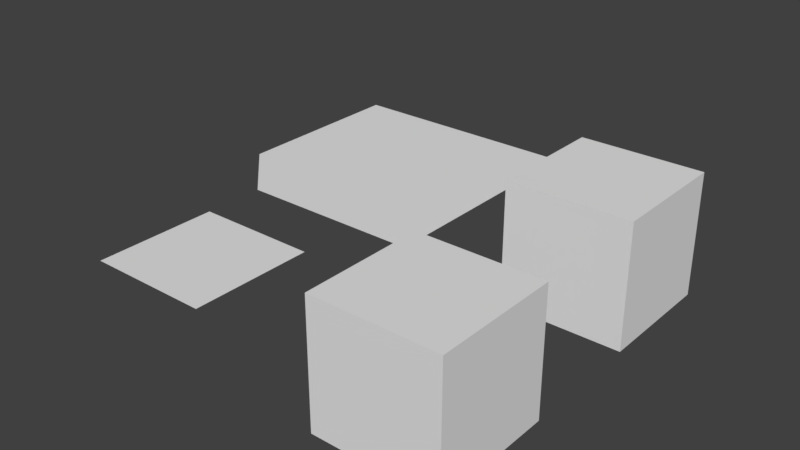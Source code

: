 # Source: uv_testing.blend  (saved by Blender 2.79.0; exported with 4.5.12 LTS)
import bpy
from mathutils import Matrix  # noqa: F401  (used for matrix-valued properties, if any)

bpy.ops.wm.read_factory_settings(use_empty=True)
scene = bpy.context.scene
scene.name = 'Scene'

# ---- collections
col_collection_1 = bpy.data.collections.new('Collection 1'); scene.collection.children.link(col_collection_1)

# ---- world
world_world = bpy.data.worlds.new('World'); scene.world = world_world
world_world.color = (0.05088, 0.05088, 0.05088)
world_world.use_sun_shadow = False
world_world.sun_shadow_jitter_overblur = 0.0
world_world.cycles.sampling_method = 'MANUAL'

# ---- meshes
me_cube_000 = bpy.data.meshes.new('Cube.000')
me_cube_000.from_pydata([(-1.0, -1.0, -1.0), (-1.0, -1.0, 1.0), (-1.0, 1.0, -1.0), (-1.0, 1.0, 1.0), (1.0, -1.0, -1.0), (1.0, -1.0, 1.0), (1.0, 1.0, -1.0), (1.0, 1.0, 1.0)], [], [(0, 1, 3, 2), (2, 3, 7, 6), (6, 7, 5, 4), (4, 5, 1, 0), (2, 6, 4, 0), (7, 3, 1, 5)])
_uv = me_cube_000.uv_layers.new(name='1')
_uv.uv.foreach_set('vector', [1.0, 2.98e-08, 1.0, 1.0, 0.0, 1.0, 2.98e-08, 0.0, 1.0, 2.98e-08, 1.0, 1.0, 0.0, 1.0, 2.98e-08, 0.0, 1.0, 2.98e-08, 1.0, 1.0, 0.0, 1.0, 2.98e-08, 0.0, 1.0, 2.98e-08, 1.0, 1.0, 0.0, 1.0, 2.98e-08, 0.0, 0.0, 0.0, 1.0, 0.0, 1.0, 1.0, 0.0, 1.0, -5.96e-08, 1.0, 0.0, -5.96e-08, 1.0, 0.0, 1.0, 1.0])
_uv.active_render = True
_uv = me_cube_000.uv_layers.new(name='2')
_uv.uv.foreach_set('vector', [0.6667, 0.6667, 0.3333, 0.6667, 0.3333, 0.3333, 0.6667, 0.3333, 0.3333, 0.6667, 3.974e-08, 0.6667, 0.0, 0.3333, 0.3333, 0.3333, 0.3333, 0.3333, 1.291e-07, 0.3333, 0.0, 8.941e-08, 0.3333, 0.0, 0.3333, 0.3333, 0.3333, 3.974e-08, 0.6667, 0.0, 0.6667, 0.3333, 1.0, 0.3333, 0.6667, 0.3333, 0.6667, 2.98e-08, 1.0, 0.0, 0.3333, 0.6667, 0.3333, 1.0, 4.967e-08, 1.0, 0.0, 0.6667])
me_cube_000.use_remesh_preserve_volume = False
me_cube_000.use_remesh_preserve_attributes = False
me_cube_000.use_mirror_vertex_groups = False
me_cube_000.update()
me_plane_001 = bpy.data.meshes.new('Plane.001')
me_plane_001.from_pydata([(-1.0, -1.0, 0.0), (1.0, -1.0, 0.0), (-1.0, 1.0, 0.0), (1.0, 1.0, 0.0)], [], [(0, 1, 3, 2)])
_uv = me_plane_001.uv_layers.new(name='1')
_uv.uv.foreach_set('vector', [-0.02497, 0.725, 0.275, 0.725, 0.275, 1.025, -0.02497, 1.025])
_uv.active_render = True
_uv = me_plane_001.uv_layers.new(name='2')
_uv.uv.foreach_set('vector', [0.725, 0.725, 1.025, 0.725, 1.025, 1.025, 0.725, 1.025])
me_plane_001.use_remesh_preserve_volume = False
me_plane_001.use_remesh_preserve_attributes = False
me_plane_001.use_mirror_vertex_groups = False
me_plane_001.update()
me_cube_001 = bpy.data.meshes.new('Cube.001')
me_cube_001.from_pydata([(-1.0, -1.0, -1.0), (-1.0, -1.0, 1.0), (-1.0, 1.0, -1.0), (-1.0, 1.0, 1.0), (1.0, -1.0, -1.0), (1.0, -1.0, 1.0), (1.0, 1.0, -1.0), (1.0, 1.0, 1.0)], [], [(0, 1, 3, 2), (2, 3, 7, 6), (6, 7, 5, 4), (4, 5, 1, 0), (2, 6, 4, 0), (7, 3, 1, 5)])
_uv = me_cube_001.uv_layers.new(name='UVMap')
_uv.uv.foreach_set('vector', [1.0, 2.98e-08, 1.0, 1.0, 0.0, 1.0, 2.98e-08, 0.0, 1.0, 2.98e-08, 1.0, 1.0, 0.0, 1.0, 2.98e-08, 0.0, 1.0, 2.98e-08, 1.0, 1.0, 0.0, 1.0, 2.98e-08, 0.0, 1.0, 2.98e-08, 1.0, 1.0, 0.0, 1.0, 2.98e-08, 0.0, 0.0, 0.0, 1.0, 0.0, 1.0, 1.0, 0.0, 1.0, -5.96e-08, 1.0, 0.0, -5.96e-08, 1.0, 0.0, 1.0, 1.0])
me_cube_001.use_remesh_preserve_volume = False
me_cube_001.use_remesh_preserve_attributes = False
me_cube_001.use_mirror_vertex_groups = False
me_cube_001.update()
me_plane = bpy.data.meshes.new('Plane')
me_plane.from_pydata([(-2.0, -1.0, 0.0), (2.0, -1.0, 0.0), (-2.0, 2.0, 0.0), (2.0, 2.0, 0.0), (-1.0, -2.0, 0.0), (1.0, -2.0, 0.0), (2.0, -2.0, 0.0)], [], [(1, 2, 0), (0, 5, 1), (1, 5, 6), (1, 3, 2), (0, 4, 5)])
_uv = me_plane.uv_layers.new(name='UVMap')
_uv.uv.foreach_set('vector', [1.0, 0.25, 0.0, 1.0, 0.0, 0.25, 0.0, 0.25, 0.75, 0.0, 1.0, 0.25, 1.0, 0.25, 0.75, 0.0, 1.0, 0.0, 1.0, 0.25, 1.0, 1.0, 0.0, 1.0, 0.0, 0.25, 0.25, 0.0, 0.75, 0.0])
me_plane.use_remesh_preserve_volume = False
me_plane.use_remesh_preserve_attributes = False
me_plane.use_mirror_vertex_groups = False
me_plane.update()

# ---- objects
ob_cube_001 = bpy.data.objects.new('Cube.001', me_cube_000)
ob_multiuv = bpy.data.objects.new('MultiUV', me_plane_001)
ob_cube = bpy.data.objects.new('Cube', me_cube_001)
ob_plane = bpy.data.objects.new('Plane', me_plane)

# ---- transforms, parenting, visibility, modifiers, constraints
ob_cube_001.location = (4.0, -4.0, 0.0)
ob_cube_001.lineart.crease_threshold = 0.0
ob_multiuv.location = (0.0, -4.0, 0.0)
ob_multiuv.lineart.crease_threshold = 0.0
ob_cube.location = (4.0, 0.0, 0.0)
ob_cube.lineart.crease_threshold = 0.0
ob_plane.location = (0.0, 0.0, 0.0)
ob_plane.lineart.crease_threshold = 0.0

# ---- collection membership
col_collection_1.objects.link(ob_cube_001)
col_collection_1.objects.link(ob_multiuv)
col_collection_1.objects.link(ob_cube)
col_collection_1.objects.link(ob_plane)

# ---- scene / render settings (as saved in the file)
scene.frame_start = 1; scene.frame_end = 250; scene.frame_set(1)
scene.render.engine = 'BLENDER_EEVEE_NEXT'
scene.render.resolution_percentage = 50
scene.render.dither_intensity = 0.0
scene.cycles.use_denoising = False
scene.cycles.samples = 128
scene.cycles.sampling_pattern = 'TABULATED_SOBOL'
scene.cycles.use_adaptive_sampling = False
scene.cycles.use_light_tree = False
scene.cycles.blur_glossy = 0.0
scene.cycles.sample_clamp_indirect = 0.0
scene.view_settings.view_transform = 'Standard'
bpy.context.view_layer.update()

# ---- added for rendering (the .blend has no active camera and no usable light): camera, sun
cam_auto = bpy.data.cameras.new('AutoCamera')
cam_auto.lens = 50.0
cam_auto.sensor_width = 36.0
cam_auto.clip_end = 1000.0
ob_auto_camera = bpy.data.objects.new('AutoCamera', cam_auto)
scene.collection.objects.link(ob_auto_camera)
ob_auto_camera.location = (10.8443, -12.7132, 7.47545)
ob_auto_camera.rotation_euler = (1.09748, -7.21219e-08, 0.694738)
scene.camera = ob_auto_camera
light_auto_sun = bpy.data.lights.new('AutoSun', 'SUN')
light_auto_sun.energy = 3.0
light_auto_sun.angle = 0.0523599
ob_auto_sun = bpy.data.objects.new('AutoSun', light_auto_sun)
scene.collection.objects.link(ob_auto_sun)
ob_auto_sun.rotation_euler = (0.872665, 0.174533, 0.523599)
bpy.context.view_layer.update()
